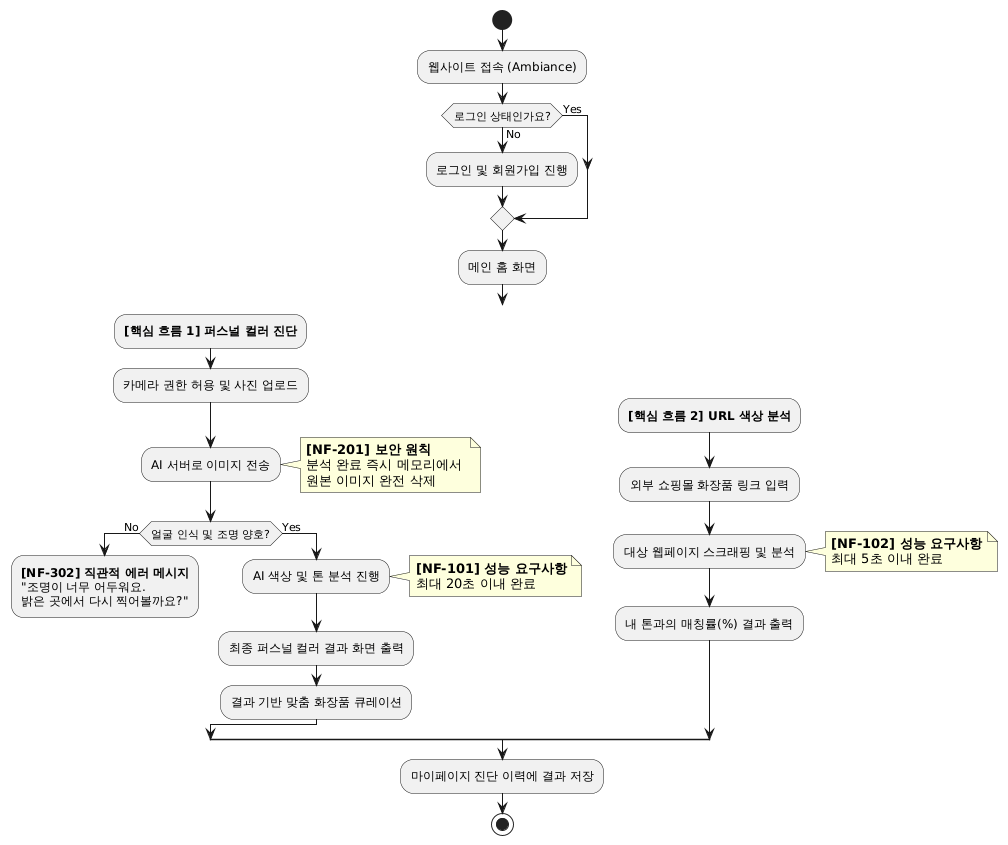

The diagram above was rendered by PlantUML. Its source (embedded in the PNG):
@startuml
skinparam defaultFontName sans-serif
skinparam conditionStyle insideHexagon

start
:웹사이트 접속 (Ambiance);

if (로그인 상태인가요?) then (No)
  :로그인 및 회원가입 진행;
else (Yes)
endif

:메인 홈 화면;

split
  -[hidden]->
  :**[핵심 흐름 1] 퍼스널 컬러 진단**;
  :카메라 권한 허용 및 사진 업로드;
  :AI 서버로 이미지 전송;
  
  note right
    **[NF-201] 보안 원칙**
    분석 완료 즉시 메모리에서 
    원본 이미지 완전 삭제
  end note

  if (얼굴 인식 및 조명 양호?) then (No)
    :**[NF-302] 직관적 에러 메시지**
    "조명이 너무 어두워요. 
    밝은 곳에서 다시 찍어볼까요?";
    detach
  else (Yes)
    :AI 색상 및 톤 분석 진행;
    note right
      **[NF-101] 성능 요구사항**
      최대 20초 이내 완료
    end note
    :최종 퍼스널 컬러 결과 화면 출력;
    :결과 기반 맞춤 화장품 큐레이션;
  endif

split again
  -[hidden]->
  :**[핵심 흐름 2] URL 색상 분석**;
  :외부 쇼핑몰 화장품 링크 입력;
  :대상 웹페이지 스크래핑 및 분석;
  
  note right
    **[NF-102] 성능 요구사항**
    최대 5초 이내 완료
  end note
  
  :내 톤과의 매칭률(%) 결과 출력;
end split

:마이페이지 진단 이력에 결과 저장;
stop
@enduml